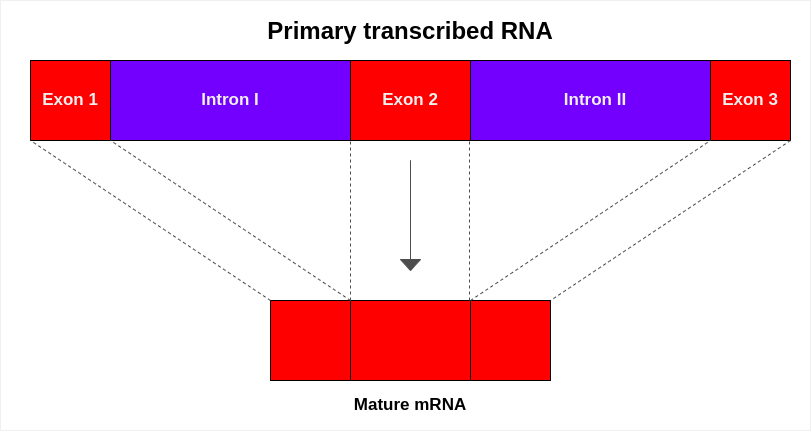

The diagram above was exported from draw.io. Its source (the exported page's mxGraphModel, read from the mxfile embedded in the PNG):
<mxGraphModel dx="1114" dy="834" grid="1" gridSize="10" guides="1" tooltips="1" connect="1" arrows="1" fold="1" page="1" pageScale="1" pageWidth="827" pageHeight="1169" math="0" shadow="0">
  <root>
    <mxCell id="0" />
    <mxCell id="1" parent="0" />
    <mxCell id="UPD4ebV3wJc-f_ha7dYk-24" value="" style="rounded=0;whiteSpace=wrap;html=1;fillColor=#FFFFFF;" vertex="1" parent="1">
      <mxGeometry x="10" y="220" width="810" height="430" as="geometry" />
    </mxCell>
    <mxCell id="UPD4ebV3wJc-f_ha7dYk-1" value="" style="rounded=0;whiteSpace=wrap;html=1;strokeColor=#000000;fillColor=#FF0000;" vertex="1" parent="1">
      <mxGeometry x="40" y="280" width="80" height="80" as="geometry" />
    </mxCell>
    <mxCell id="UPD4ebV3wJc-f_ha7dYk-2" value="" style="rounded=0;whiteSpace=wrap;html=1;strokeColor=#000000;fillColor=#7300ff;" vertex="1" parent="1">
      <mxGeometry x="120" y="280" width="240" height="80" as="geometry" />
    </mxCell>
    <mxCell id="UPD4ebV3wJc-f_ha7dYk-3" value="" style="rounded=0;whiteSpace=wrap;html=1;strokeColor=#000000;fillColor=#FF0000;" vertex="1" parent="1">
      <mxGeometry x="360" y="280" width="120" height="80" as="geometry" />
    </mxCell>
    <mxCell id="UPD4ebV3wJc-f_ha7dYk-4" value="" style="rounded=0;whiteSpace=wrap;html=1;strokeColor=#000000;fillColor=#FF0000;" vertex="1" parent="1">
      <mxGeometry x="720" y="280" width="80" height="80" as="geometry" />
    </mxCell>
    <mxCell id="UPD4ebV3wJc-f_ha7dYk-5" value="" style="rounded=0;whiteSpace=wrap;html=1;strokeColor=#000000;fillColor=#7300ff;" vertex="1" parent="1">
      <mxGeometry x="480" y="280" width="240" height="80" as="geometry" />
    </mxCell>
    <mxCell id="UPD4ebV3wJc-f_ha7dYk-6" value="" style="rounded=0;whiteSpace=wrap;html=1;strokeColor=#000000;fillColor=#FF0000;" vertex="1" parent="1">
      <mxGeometry x="280" y="520" width="80" height="80" as="geometry" />
    </mxCell>
    <mxCell id="UPD4ebV3wJc-f_ha7dYk-7" value="" style="rounded=0;whiteSpace=wrap;html=1;strokeColor=#000000;fillColor=#FF0000;" vertex="1" parent="1">
      <mxGeometry x="480" y="520" width="80" height="80" as="geometry" />
    </mxCell>
    <mxCell id="UPD4ebV3wJc-f_ha7dYk-8" value="" style="rounded=0;whiteSpace=wrap;html=1;strokeColor=#000000;fillColor=#FF0000;" vertex="1" parent="1">
      <mxGeometry x="360" y="520" width="120" height="80" as="geometry" />
    </mxCell>
    <mxCell id="UPD4ebV3wJc-f_ha7dYk-9" value="" style="endArrow=none;dashed=1;html=1;rounded=0;entryX=0;entryY=1;entryDx=0;entryDy=0;exitX=0;exitY=0;exitDx=0;exitDy=0;strokeColor=#4D4D4D;" edge="1" parent="1" source="UPD4ebV3wJc-f_ha7dYk-8" target="UPD4ebV3wJc-f_ha7dYk-3">
      <mxGeometry width="50" height="50" relative="1" as="geometry">
        <mxPoint x="390" y="450" as="sourcePoint" />
        <mxPoint x="440" y="400" as="targetPoint" />
      </mxGeometry>
    </mxCell>
    <mxCell id="UPD4ebV3wJc-f_ha7dYk-10" value="" style="endArrow=none;dashed=1;html=1;rounded=0;entryX=0;entryY=1;entryDx=0;entryDy=0;exitX=0;exitY=0;exitDx=0;exitDy=0;strokeColor=#4D4D4D;" edge="1" parent="1">
      <mxGeometry width="50" height="50" relative="1" as="geometry">
        <mxPoint x="479" y="520" as="sourcePoint" />
        <mxPoint x="479" y="360" as="targetPoint" />
      </mxGeometry>
    </mxCell>
    <mxCell id="UPD4ebV3wJc-f_ha7dYk-11" value="" style="endArrow=none;dashed=1;html=1;rounded=0;exitX=0;exitY=0;exitDx=0;exitDy=0;entryX=0;entryY=1;entryDx=0;entryDy=0;strokeColor=#4D4D4D;" edge="1" parent="1" source="UPD4ebV3wJc-f_ha7dYk-7" target="UPD4ebV3wJc-f_ha7dYk-4">
      <mxGeometry width="50" height="50" relative="1" as="geometry">
        <mxPoint x="720" y="490" as="sourcePoint" />
        <mxPoint x="750" y="440" as="targetPoint" />
      </mxGeometry>
    </mxCell>
    <mxCell id="UPD4ebV3wJc-f_ha7dYk-12" value="" style="endArrow=none;dashed=1;html=1;rounded=0;exitX=1;exitY=1;exitDx=0;exitDy=0;entryX=1;entryY=0;entryDx=0;entryDy=0;strokeColor=#4D4D4D;" edge="1" parent="1" source="UPD4ebV3wJc-f_ha7dYk-4" target="UPD4ebV3wJc-f_ha7dYk-7">
      <mxGeometry width="50" height="50" relative="1" as="geometry">
        <mxPoint x="830" y="360" as="sourcePoint" />
        <mxPoint x="590" y="520" as="targetPoint" />
      </mxGeometry>
    </mxCell>
    <mxCell id="UPD4ebV3wJc-f_ha7dYk-13" value="" style="endArrow=none;dashed=1;html=1;rounded=0;entryX=0;entryY=1;entryDx=0;entryDy=0;exitX=1;exitY=0;exitDx=0;exitDy=0;strokeColor=#4D4D4D;" edge="1" parent="1" source="UPD4ebV3wJc-f_ha7dYk-6" target="UPD4ebV3wJc-f_ha7dYk-2">
      <mxGeometry width="50" height="50" relative="1" as="geometry">
        <mxPoint x="390" y="450" as="sourcePoint" />
        <mxPoint x="440" y="400" as="targetPoint" />
      </mxGeometry>
    </mxCell>
    <mxCell id="UPD4ebV3wJc-f_ha7dYk-14" value="" style="endArrow=none;dashed=1;html=1;rounded=0;entryX=0;entryY=1;entryDx=0;entryDy=0;exitX=0;exitY=0;exitDx=0;exitDy=0;strokeColor=#4D4D4D;" edge="1" parent="1" source="UPD4ebV3wJc-f_ha7dYk-6" target="UPD4ebV3wJc-f_ha7dYk-1">
      <mxGeometry width="50" height="50" relative="1" as="geometry">
        <mxPoint x="390" y="450" as="sourcePoint" />
        <mxPoint x="440" y="400" as="targetPoint" />
      </mxGeometry>
    </mxCell>
    <mxCell id="UPD4ebV3wJc-f_ha7dYk-15" value="" style="html=1;shadow=0;dashed=0;align=center;verticalAlign=middle;shape=mxgraph.arrows2.arrow;dy=1;dx=11;direction=south;notch=0;strokeColor=#4D4D4D;fillColor=#4D4D4D;" vertex="1" parent="1">
      <mxGeometry x="410" y="380" width="20" height="110" as="geometry" />
    </mxCell>
    <mxCell id="UPD4ebV3wJc-f_ha7dYk-16" value="&lt;b&gt;&lt;font style=&quot;font-size: 17px;&quot;&gt;Exon 1&lt;/font&gt;&lt;/b&gt;" style="text;html=1;align=center;verticalAlign=middle;whiteSpace=wrap;rounded=0;" vertex="1" parent="1">
      <mxGeometry x="50" y="305" width="60" height="30" as="geometry" />
    </mxCell>
    <mxCell id="UPD4ebV3wJc-f_ha7dYk-17" value="&lt;b&gt;&lt;font style=&quot;font-size: 17px;&quot;&gt;Exon 2&lt;/font&gt;&lt;/b&gt;" style="text;html=1;align=center;verticalAlign=middle;whiteSpace=wrap;rounded=0;" vertex="1" parent="1">
      <mxGeometry x="390" y="305" width="60" height="30" as="geometry" />
    </mxCell>
    <mxCell id="UPD4ebV3wJc-f_ha7dYk-18" value="&lt;b&gt;&lt;font style=&quot;font-size: 17px;&quot;&gt;Exon 3&lt;/font&gt;&lt;/b&gt;" style="text;html=1;align=center;verticalAlign=middle;whiteSpace=wrap;rounded=0;" vertex="1" parent="1">
      <mxGeometry x="730" y="305" width="60" height="30" as="geometry" />
    </mxCell>
    <mxCell id="UPD4ebV3wJc-f_ha7dYk-19" value="&lt;b&gt;&lt;font style=&quot;font-size: 17px;&quot;&gt;Intron I&lt;/font&gt;&lt;/b&gt;" style="text;html=1;align=center;verticalAlign=middle;whiteSpace=wrap;rounded=0;" vertex="1" parent="1">
      <mxGeometry x="210" y="305" width="60" height="30" as="geometry" />
    </mxCell>
    <mxCell id="UPD4ebV3wJc-f_ha7dYk-20" value="&lt;b&gt;&lt;font style=&quot;font-size: 17px;&quot;&gt;Intron II&lt;/font&gt;&lt;/b&gt;" style="text;html=1;align=center;verticalAlign=middle;whiteSpace=wrap;rounded=0;" vertex="1" parent="1">
      <mxGeometry x="570" y="305" width="70" height="30" as="geometry" />
    </mxCell>
    <mxCell id="UPD4ebV3wJc-f_ha7dYk-22" value="&lt;b&gt;&lt;font color=&quot;#000000&quot; style=&quot;font-size: 17px;&quot;&gt;Mature mRNA&lt;/font&gt;&lt;/b&gt;" style="text;html=1;align=center;verticalAlign=middle;whiteSpace=wrap;rounded=0;" vertex="1" parent="1">
      <mxGeometry x="360" y="610" width="120" height="30" as="geometry" />
    </mxCell>
    <mxCell id="UPD4ebV3wJc-f_ha7dYk-23" value="&lt;b&gt;&lt;font style=&quot;font-size: 24px;&quot; color=&quot;#000000&quot;&gt;Primary transcribed RNA&lt;/font&gt;&lt;/b&gt;" style="text;whiteSpace=wrap;html=1;align=center;" vertex="1" parent="1">
      <mxGeometry x="230" y="230" width="380" height="40" as="geometry" />
    </mxCell>
  </root>
</mxGraphModel>